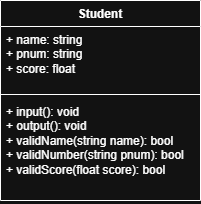

The diagram above was exported from draw.io. Its source (the exported page's mxGraphModel, read from the mxfile embedded in the PNG):
<mxGraphModel dx="943" dy="552" grid="1" gridSize="10" guides="1" tooltips="1" connect="1" arrows="1" fold="1" page="1" pageScale="1" pageWidth="850" pageHeight="1100" math="0" shadow="0">
  <root>
    <mxCell id="0" />
    <mxCell id="1" parent="0" />
    <mxCell id="aGPVvqLCXbhF8bTATo0e-15" parent="1" style="swimlane;fontStyle=1;align=center;verticalAlign=top;childLayout=stackLayout;horizontal=1;startSize=26;horizontalStack=0;resizeParent=1;resizeParentMax=0;resizeLast=0;collapsible=1;marginBottom=0;whiteSpace=wrap;html=1;" value="Student" vertex="1">
      <mxGeometry height="200" width="200" x="320" y="280" as="geometry" />
    </mxCell>
    <mxCell id="aGPVvqLCXbhF8bTATo0e-16" parent="aGPVvqLCXbhF8bTATo0e-15" style="text;strokeColor=none;fillColor=none;align=left;verticalAlign=top;spacingLeft=4;spacingRight=4;overflow=hidden;rotatable=0;points=[[0,0.5],[1,0.5]];portConstraint=eastwest;whiteSpace=wrap;html=1;" value="+ name: string&lt;div&gt;+ pnum: string&lt;/div&gt;&lt;div&gt;+ score: float&lt;/div&gt;" vertex="1">
      <mxGeometry height="64" width="200" y="26" as="geometry" />
    </mxCell>
    <mxCell id="aGPVvqLCXbhF8bTATo0e-17" parent="aGPVvqLCXbhF8bTATo0e-15" style="line;strokeWidth=1;fillColor=none;align=left;verticalAlign=middle;spacingTop=-1;spacingLeft=3;spacingRight=3;rotatable=0;labelPosition=right;points=[];portConstraint=eastwest;strokeColor=inherit;" value="" vertex="1">
      <mxGeometry height="8" width="200" y="90" as="geometry" />
    </mxCell>
    <mxCell id="aGPVvqLCXbhF8bTATo0e-18" parent="aGPVvqLCXbhF8bTATo0e-15" style="text;strokeColor=none;fillColor=none;align=left;verticalAlign=top;spacingLeft=4;spacingRight=4;overflow=hidden;rotatable=0;points=[[0,0.5],[1,0.5]];portConstraint=eastwest;whiteSpace=wrap;html=1;" value="&lt;div&gt;+ input(): void&lt;/div&gt;&lt;div&gt;+ output(): void&lt;/div&gt;+ validName(string name): bool&lt;div&gt;+ validNumber(string pnum): bool&lt;/div&gt;&lt;div&gt;+ validScore(float score): bool&lt;/div&gt;" vertex="1">
      <mxGeometry height="102" width="200" y="98" as="geometry" />
    </mxCell>
  </root>
</mxGraphModel>